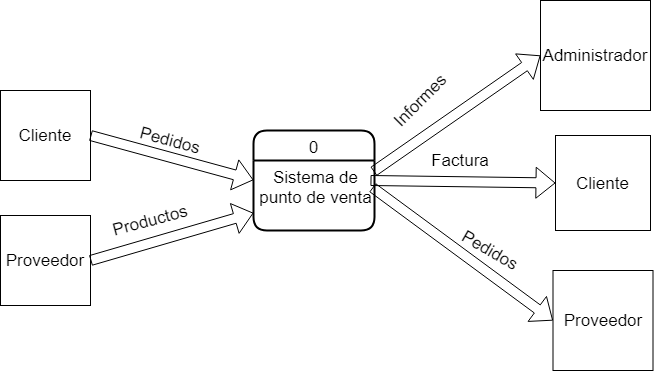

The diagram above was exported from draw.io. Its source (the exported page's mxGraphModel, read from the mxfile embedded in the PNG):
<mxGraphModel dx="1021" dy="529" grid="1" gridSize="10" guides="1" tooltips="1" connect="1" arrows="1" fold="1" page="1" pageScale="1" pageWidth="827" pageHeight="1169" math="0" shadow="0">
  <root>
    <mxCell id="0" />
    <mxCell id="1" parent="0" />
    <mxCell id="HkwHSI4hhgRvHvY52hm3-3" value="0" style="swimlane;childLayout=stackLayout;horizontal=1;startSize=30;horizontalStack=0;rounded=1;fontSize=17;fontStyle=0;strokeWidth=2;resizeParent=0;resizeLast=1;shadow=0;dashed=0;align=center;" vertex="1" parent="1">
      <mxGeometry x="293" y="200" width="121" height="100" as="geometry" />
    </mxCell>
    <mxCell id="HkwHSI4hhgRvHvY52hm3-4" value="Sistema de &#10;punto de venta" style="align=center;strokeColor=none;fillColor=none;spacingLeft=4;fontSize=17;verticalAlign=top;resizable=0;rotatable=0;part=1;" vertex="1" parent="HkwHSI4hhgRvHvY52hm3-3">
      <mxGeometry y="30" width="121" height="70" as="geometry" />
    </mxCell>
    <mxCell id="HkwHSI4hhgRvHvY52hm3-6" value="Administrador" style="whiteSpace=wrap;html=1;aspect=fixed;fontSize=17;fillColor=#FFFFFF;align=center;" vertex="1" parent="1">
      <mxGeometry x="580" y="70" width="110" height="110" as="geometry" />
    </mxCell>
    <mxCell id="HkwHSI4hhgRvHvY52hm3-9" value="Proveedor" style="whiteSpace=wrap;html=1;aspect=fixed;fontSize=17;fillColor=#FFFFFF;align=center;" vertex="1" parent="1">
      <mxGeometry x="592.5" y="340" width="100" height="100" as="geometry" />
    </mxCell>
    <mxCell id="HkwHSI4hhgRvHvY52hm3-10" value="" style="shape=flexArrow;endArrow=classic;html=1;fontSize=17;entryX=0;entryY=0.5;entryDx=0;entryDy=0;exitX=0.992;exitY=0.157;exitDx=0;exitDy=0;exitPerimeter=0;" edge="1" parent="1" source="HkwHSI4hhgRvHvY52hm3-4" target="HkwHSI4hhgRvHvY52hm3-6">
      <mxGeometry width="50" height="50" relative="1" as="geometry">
        <mxPoint x="470" y="230" as="sourcePoint" />
        <mxPoint x="520" y="180" as="targetPoint" />
      </mxGeometry>
    </mxCell>
    <mxCell id="HkwHSI4hhgRvHvY52hm3-11" value="" style="shape=flexArrow;endArrow=classic;html=1;fontSize=17;exitX=0.983;exitY=0.386;exitDx=0;exitDy=0;exitPerimeter=0;entryX=0;entryY=0.5;entryDx=0;entryDy=0;" edge="1" parent="1" source="HkwHSI4hhgRvHvY52hm3-4" target="HkwHSI4hhgRvHvY52hm3-9">
      <mxGeometry width="50" height="50" relative="1" as="geometry">
        <mxPoint x="490" y="330" as="sourcePoint" />
        <mxPoint x="540" y="280" as="targetPoint" />
        <Array as="points" />
      </mxGeometry>
    </mxCell>
    <mxCell id="HkwHSI4hhgRvHvY52hm3-12" value="Informes" style="text;html=1;strokeColor=none;fillColor=none;align=center;verticalAlign=middle;whiteSpace=wrap;rounded=0;fontSize=17;rotation=-45;" vertex="1" parent="1">
      <mxGeometry x="440" y="160" width="40" height="20" as="geometry" />
    </mxCell>
    <mxCell id="HkwHSI4hhgRvHvY52hm3-14" value="Pedidos" style="text;html=1;strokeColor=none;fillColor=none;align=center;verticalAlign=middle;whiteSpace=wrap;rounded=0;fontSize=17;rotation=30;" vertex="1" parent="1">
      <mxGeometry x="510" y="310" width="40" height="20" as="geometry" />
    </mxCell>
    <mxCell id="HkwHSI4hhgRvHvY52hm3-20" value="Cliente" style="whiteSpace=wrap;html=1;aspect=fixed;fontSize=17;fillColor=#FFFFFF;align=center;" vertex="1" parent="1">
      <mxGeometry x="595" y="205" width="95" height="95" as="geometry" />
    </mxCell>
    <mxCell id="HkwHSI4hhgRvHvY52hm3-21" value="" style="shape=flexArrow;endArrow=classic;html=1;fontSize=17;entryX=0;entryY=0.5;entryDx=0;entryDy=0;" edge="1" parent="1" target="HkwHSI4hhgRvHvY52hm3-20">
      <mxGeometry width="50" height="50" relative="1" as="geometry">
        <mxPoint x="410" y="250" as="sourcePoint" />
        <mxPoint x="540" y="230" as="targetPoint" />
      </mxGeometry>
    </mxCell>
    <mxCell id="HkwHSI4hhgRvHvY52hm3-22" value="Factura" style="text;html=1;strokeColor=none;fillColor=none;align=center;verticalAlign=middle;whiteSpace=wrap;rounded=0;fontSize=17;rotation=0;" vertex="1" parent="1">
      <mxGeometry x="480" y="220" width="40" height="20" as="geometry" />
    </mxCell>
    <mxCell id="HkwHSI4hhgRvHvY52hm3-23" value="Cliente" style="whiteSpace=wrap;html=1;aspect=fixed;fontSize=17;fillColor=#FFFFFF;align=center;" vertex="1" parent="1">
      <mxGeometry x="40" y="160" width="90" height="90" as="geometry" />
    </mxCell>
    <mxCell id="HkwHSI4hhgRvHvY52hm3-24" value="" style="shape=flexArrow;endArrow=classic;html=1;fontSize=17;entryX=0;entryY=0.5;entryDx=0;entryDy=0;exitX=1;exitY=0.5;exitDx=0;exitDy=0;" edge="1" parent="1" source="HkwHSI4hhgRvHvY52hm3-23">
      <mxGeometry width="50" height="50" relative="1" as="geometry">
        <mxPoint x="133" y="249.5" as="sourcePoint" />
        <mxPoint x="293" y="249.5" as="targetPoint" />
      </mxGeometry>
    </mxCell>
    <mxCell id="HkwHSI4hhgRvHvY52hm3-25" value="Pedidos" style="text;html=1;strokeColor=none;fillColor=none;align=center;verticalAlign=middle;whiteSpace=wrap;rounded=0;fontSize=17;rotation=15;" vertex="1" parent="1">
      <mxGeometry x="190" y="200" width="40" height="20" as="geometry" />
    </mxCell>
    <mxCell id="HkwHSI4hhgRvHvY52hm3-26" value="Proveedor" style="whiteSpace=wrap;html=1;aspect=fixed;fontSize=17;fillColor=#FFFFFF;align=center;" vertex="1" parent="1">
      <mxGeometry x="40" y="285" width="90" height="90" as="geometry" />
    </mxCell>
    <mxCell id="HkwHSI4hhgRvHvY52hm3-27" value="" style="shape=flexArrow;endArrow=classic;html=1;fontSize=17;exitX=1;exitY=0.5;exitDx=0;exitDy=0;entryX=0;entryY=0.75;entryDx=0;entryDy=0;" edge="1" parent="1" source="HkwHSI4hhgRvHvY52hm3-26" target="HkwHSI4hhgRvHvY52hm3-4">
      <mxGeometry width="50" height="50" relative="1" as="geometry">
        <mxPoint x="200" y="360" as="sourcePoint" />
        <mxPoint x="300" y="250" as="targetPoint" />
      </mxGeometry>
    </mxCell>
    <mxCell id="HkwHSI4hhgRvHvY52hm3-29" value="Productos" style="text;html=1;strokeColor=none;fillColor=none;align=center;verticalAlign=middle;whiteSpace=wrap;rounded=0;fontSize=17;rotation=-15;" vertex="1" parent="1">
      <mxGeometry x="170" y="280" width="40" height="20" as="geometry" />
    </mxCell>
  </root>
</mxGraphModel>